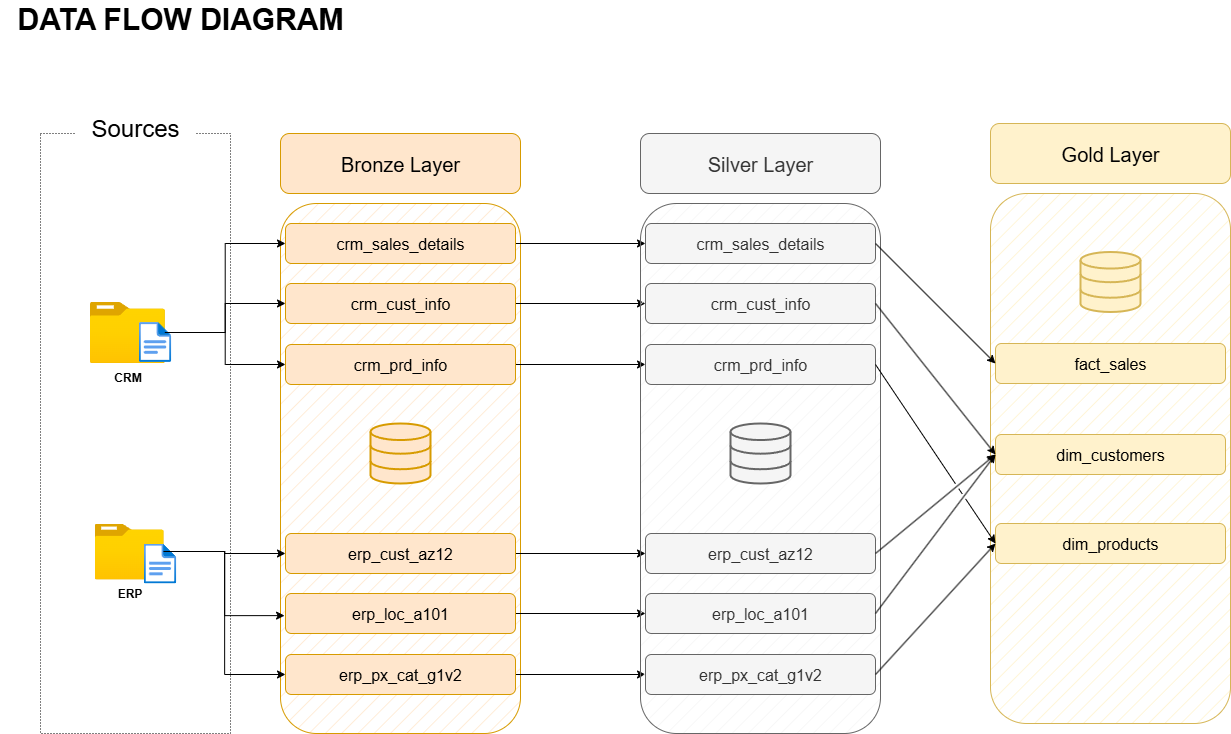

The diagram above was exported from draw.io. Its source (the exported page's mxGraphModel, read from the mxfile embedded in the PNG):
<mxGraphModel dx="2037" dy="1201" grid="1" gridSize="10" guides="1" tooltips="1" connect="1" arrows="1" fold="1" page="1" pageScale="1" pageWidth="850" pageHeight="1100" math="0" shadow="0">
  <root>
    <mxCell id="0" />
    <mxCell id="1" parent="0" />
    <mxCell id="Q8YFQbNgBIpacVCls-57-47" value="&lt;b&gt;&lt;font style=&quot;font-size: 30px;&quot;&gt;DATA FLOW DIAGRAM&lt;/font&gt;&lt;/b&gt;" style="text;html=1;align=center;verticalAlign=middle;whiteSpace=wrap;rounded=0;" vertex="1" parent="1">
      <mxGeometry x="40" y="40" width="360" height="30" as="geometry" />
    </mxCell>
    <mxCell id="Q8YFQbNgBIpacVCls-57-48" value="" style="rounded=0;whiteSpace=wrap;html=1;fillColor=none;strokeColor=#000000;dashed=1;dashPattern=1 2;" vertex="1" parent="1">
      <mxGeometry x="80" y="170" width="190" height="600" as="geometry" />
    </mxCell>
    <mxCell id="Q8YFQbNgBIpacVCls-57-49" value="&lt;font style=&quot;font-size: 24px;&quot;&gt;Sources&lt;/font&gt;" style="rounded=0;whiteSpace=wrap;html=1;strokeColor=none;" vertex="1" parent="1">
      <mxGeometry x="115" y="150" width="120" height="30" as="geometry" />
    </mxCell>
    <mxCell id="Q8YFQbNgBIpacVCls-57-50" value="&lt;b&gt;CRM&lt;/b&gt;" style="image;aspect=fixed;html=1;points=[];align=center;fontSize=12;image=img/lib/azure2/general/Folder_Blank.svg;" vertex="1" parent="1">
      <mxGeometry x="129.26999999999998" y="338.5" width="75.16" height="61" as="geometry" />
    </mxCell>
    <mxCell id="Q8YFQbNgBIpacVCls-57-51" value="" style="image;aspect=fixed;html=1;points=[];align=center;fontSize=12;image=img/lib/azure2/general/File.svg;" vertex="1" parent="1">
      <mxGeometry x="178.26999999999998" y="358.5" width="32.46" height="40" as="geometry" />
    </mxCell>
    <mxCell id="Q8YFQbNgBIpacVCls-57-52" value="&lt;b&gt;ERP&lt;/b&gt;" style="image;aspect=fixed;html=1;points=[];align=center;fontSize=12;image=img/lib/azure2/general/Folder_Blank.svg;" vertex="1" parent="1">
      <mxGeometry x="134.26999999999998" y="560" width="69" height="56.00000000000001" as="geometry" />
    </mxCell>
    <mxCell id="Q8YFQbNgBIpacVCls-57-53" value="" style="image;aspect=fixed;html=1;points=[];align=center;fontSize=12;image=img/lib/azure2/general/File.svg;" vertex="1" parent="1">
      <mxGeometry x="183.26999999999998" y="580" width="32.46" height="40" as="geometry" />
    </mxCell>
    <mxCell id="Q8YFQbNgBIpacVCls-57-54" value="" style="rounded=1;whiteSpace=wrap;html=1;perimeterSpacing=1;fillStyle=hatch;fillColor=#ffe6cc;strokeColor=#d79b00;" vertex="1" parent="1">
      <mxGeometry x="320" y="240" width="240" height="530" as="geometry" />
    </mxCell>
    <mxCell id="Q8YFQbNgBIpacVCls-57-55" value="&lt;font style=&quot;font-size: 20px;&quot;&gt;Bronze Layer&lt;/font&gt;" style="rounded=1;whiteSpace=wrap;html=1;fillColor=#ffe6cc;strokeColor=#d79b00;" vertex="1" parent="1">
      <mxGeometry x="320" y="170" width="240" height="60" as="geometry" />
    </mxCell>
    <mxCell id="Q8YFQbNgBIpacVCls-57-56" style="edgeStyle=orthogonalEdgeStyle;rounded=0;orthogonalLoop=1;jettySize=auto;html=1;entryX=0;entryY=0.5;entryDx=0;entryDy=0;" edge="1" parent="1" source="Q8YFQbNgBIpacVCls-57-57" target="Q8YFQbNgBIpacVCls-57-77">
      <mxGeometry relative="1" as="geometry" />
    </mxCell>
    <mxCell id="Q8YFQbNgBIpacVCls-57-57" value="&lt;font style=&quot;font-size: 16px;&quot;&gt;crm_sales_details&lt;/font&gt;" style="rounded=1;whiteSpace=wrap;html=1;fillColor=#ffe6cc;strokeColor=#d79b00;" vertex="1" parent="1">
      <mxGeometry x="325" y="260" width="230" height="40" as="geometry" />
    </mxCell>
    <mxCell id="Q8YFQbNgBIpacVCls-57-58" style="edgeStyle=orthogonalEdgeStyle;rounded=0;orthogonalLoop=1;jettySize=auto;html=1;" edge="1" parent="1" source="Q8YFQbNgBIpacVCls-57-59" target="Q8YFQbNgBIpacVCls-57-78">
      <mxGeometry relative="1" as="geometry" />
    </mxCell>
    <mxCell id="Q8YFQbNgBIpacVCls-57-59" value="&lt;font style=&quot;font-size: 16px;&quot;&gt;crm_cust_info&lt;/font&gt;" style="rounded=1;whiteSpace=wrap;html=1;fillColor=#ffe6cc;strokeColor=#d79b00;" vertex="1" parent="1">
      <mxGeometry x="325" y="320" width="230" height="40" as="geometry" />
    </mxCell>
    <mxCell id="Q8YFQbNgBIpacVCls-57-60" style="edgeStyle=orthogonalEdgeStyle;rounded=0;orthogonalLoop=1;jettySize=auto;html=1;" edge="1" parent="1" source="Q8YFQbNgBIpacVCls-57-61" target="Q8YFQbNgBIpacVCls-57-79">
      <mxGeometry relative="1" as="geometry" />
    </mxCell>
    <mxCell id="Q8YFQbNgBIpacVCls-57-61" value="&lt;font style=&quot;font-size: 16px;&quot;&gt;crm_prd_info&lt;/font&gt;" style="rounded=1;whiteSpace=wrap;html=1;fillColor=#ffe6cc;strokeColor=#d79b00;" vertex="1" parent="1">
      <mxGeometry x="325" y="381" width="230" height="40" as="geometry" />
    </mxCell>
    <mxCell id="Q8YFQbNgBIpacVCls-57-62" style="edgeStyle=orthogonalEdgeStyle;rounded=0;orthogonalLoop=1;jettySize=auto;html=1;" edge="1" parent="1" source="Q8YFQbNgBIpacVCls-57-63" target="Q8YFQbNgBIpacVCls-57-80">
      <mxGeometry relative="1" as="geometry" />
    </mxCell>
    <mxCell id="Q8YFQbNgBIpacVCls-57-63" value="&lt;font style=&quot;font-size: 16px;&quot;&gt;erp_cust_az12&lt;/font&gt;" style="rounded=1;whiteSpace=wrap;html=1;fillColor=#ffe6cc;strokeColor=#d79b00;" vertex="1" parent="1">
      <mxGeometry x="325" y="570" width="230" height="40" as="geometry" />
    </mxCell>
    <mxCell id="Q8YFQbNgBIpacVCls-57-64" style="edgeStyle=orthogonalEdgeStyle;rounded=0;orthogonalLoop=1;jettySize=auto;html=1;" edge="1" parent="1" source="Q8YFQbNgBIpacVCls-57-65" target="Q8YFQbNgBIpacVCls-57-81">
      <mxGeometry relative="1" as="geometry" />
    </mxCell>
    <mxCell id="Q8YFQbNgBIpacVCls-57-65" value="&lt;font style=&quot;font-size: 16px;&quot;&gt;erp_loc_a101&lt;/font&gt;" style="rounded=1;whiteSpace=wrap;html=1;fillColor=#ffe6cc;strokeColor=#d79b00;" vertex="1" parent="1">
      <mxGeometry x="325" y="630" width="230" height="40" as="geometry" />
    </mxCell>
    <mxCell id="Q8YFQbNgBIpacVCls-57-66" style="edgeStyle=orthogonalEdgeStyle;rounded=0;orthogonalLoop=1;jettySize=auto;html=1;" edge="1" parent="1" source="Q8YFQbNgBIpacVCls-57-67" target="Q8YFQbNgBIpacVCls-57-82">
      <mxGeometry relative="1" as="geometry" />
    </mxCell>
    <mxCell id="Q8YFQbNgBIpacVCls-57-67" value="&lt;font style=&quot;font-size: 16px;&quot;&gt;erp_px_cat_g1v2&lt;/font&gt;" style="rounded=1;whiteSpace=wrap;html=1;fillColor=#ffe6cc;strokeColor=#d79b00;" vertex="1" parent="1">
      <mxGeometry x="325" y="691" width="230" height="40" as="geometry" />
    </mxCell>
    <mxCell id="Q8YFQbNgBIpacVCls-57-68" value="" style="html=1;verticalLabelPosition=bottom;align=center;labelBackgroundColor=#ffffff;verticalAlign=top;strokeWidth=2;strokeColor=#d79b00;shadow=0;dashed=0;shape=mxgraph.ios7.icons.data;fillColor=#ffe6cc;" vertex="1" parent="1">
      <mxGeometry x="410" y="460" width="60" height="60" as="geometry" />
    </mxCell>
    <mxCell id="Q8YFQbNgBIpacVCls-57-69" style="edgeStyle=orthogonalEdgeStyle;rounded=0;orthogonalLoop=1;jettySize=auto;html=1;entryX=0;entryY=0.5;entryDx=0;entryDy=0;" edge="1" parent="1" source="Q8YFQbNgBIpacVCls-57-52" target="Q8YFQbNgBIpacVCls-57-67">
      <mxGeometry relative="1" as="geometry" />
    </mxCell>
    <mxCell id="Q8YFQbNgBIpacVCls-57-70" style="edgeStyle=orthogonalEdgeStyle;rounded=0;orthogonalLoop=1;jettySize=auto;html=1;entryX=-0.004;entryY=0.553;entryDx=0;entryDy=0;entryPerimeter=0;" edge="1" parent="1" source="Q8YFQbNgBIpacVCls-57-52" target="Q8YFQbNgBIpacVCls-57-65">
      <mxGeometry relative="1" as="geometry" />
    </mxCell>
    <mxCell id="Q8YFQbNgBIpacVCls-57-71" style="edgeStyle=orthogonalEdgeStyle;rounded=0;orthogonalLoop=1;jettySize=auto;html=1;" edge="1" parent="1" source="Q8YFQbNgBIpacVCls-57-52" target="Q8YFQbNgBIpacVCls-57-63">
      <mxGeometry relative="1" as="geometry" />
    </mxCell>
    <mxCell id="Q8YFQbNgBIpacVCls-57-72" style="edgeStyle=orthogonalEdgeStyle;rounded=0;orthogonalLoop=1;jettySize=auto;html=1;entryX=0;entryY=0.5;entryDx=0;entryDy=0;" edge="1" parent="1" source="Q8YFQbNgBIpacVCls-57-50" target="Q8YFQbNgBIpacVCls-57-61">
      <mxGeometry relative="1" as="geometry" />
    </mxCell>
    <mxCell id="Q8YFQbNgBIpacVCls-57-73" style="edgeStyle=orthogonalEdgeStyle;rounded=0;orthogonalLoop=1;jettySize=auto;html=1;" edge="1" parent="1" source="Q8YFQbNgBIpacVCls-57-50" target="Q8YFQbNgBIpacVCls-57-59">
      <mxGeometry relative="1" as="geometry" />
    </mxCell>
    <mxCell id="Q8YFQbNgBIpacVCls-57-74" style="edgeStyle=orthogonalEdgeStyle;rounded=0;orthogonalLoop=1;jettySize=auto;html=1;entryX=0;entryY=0.5;entryDx=0;entryDy=0;" edge="1" parent="1" source="Q8YFQbNgBIpacVCls-57-50" target="Q8YFQbNgBIpacVCls-57-57">
      <mxGeometry relative="1" as="geometry" />
    </mxCell>
    <mxCell id="Q8YFQbNgBIpacVCls-57-75" value="" style="rounded=1;whiteSpace=wrap;html=1;perimeterSpacing=1;fillStyle=hatch;fillColor=#f5f5f5;strokeColor=#666666;fontColor=#333333;" vertex="1" parent="1">
      <mxGeometry x="680" y="240" width="240" height="530" as="geometry" />
    </mxCell>
    <mxCell id="Q8YFQbNgBIpacVCls-57-76" value="&lt;font style=&quot;font-size: 20px;&quot;&gt;Silver Layer&lt;/font&gt;" style="rounded=1;whiteSpace=wrap;html=1;fillColor=#f5f5f5;strokeColor=#666666;fontColor=#333333;" vertex="1" parent="1">
      <mxGeometry x="680" y="170" width="240" height="60" as="geometry" />
    </mxCell>
    <mxCell id="Q8YFQbNgBIpacVCls-57-77" value="&lt;font style=&quot;font-size: 16px;&quot;&gt;crm_sales_details&lt;/font&gt;" style="rounded=1;whiteSpace=wrap;html=1;fillColor=#f5f5f5;strokeColor=#666666;fontColor=#333333;" vertex="1" parent="1">
      <mxGeometry x="685" y="260" width="230" height="40" as="geometry" />
    </mxCell>
    <mxCell id="Q8YFQbNgBIpacVCls-57-78" value="&lt;font style=&quot;font-size: 16px;&quot;&gt;crm_cust_info&lt;/font&gt;" style="rounded=1;whiteSpace=wrap;html=1;fillColor=#f5f5f5;strokeColor=#666666;fontColor=#333333;" vertex="1" parent="1">
      <mxGeometry x="685" y="320" width="230" height="40" as="geometry" />
    </mxCell>
    <mxCell id="Q8YFQbNgBIpacVCls-57-79" value="&lt;font style=&quot;font-size: 16px;&quot;&gt;crm_prd_info&lt;/font&gt;" style="rounded=1;whiteSpace=wrap;html=1;fillColor=#f5f5f5;strokeColor=#666666;fontColor=#333333;" vertex="1" parent="1">
      <mxGeometry x="685" y="381" width="230" height="40" as="geometry" />
    </mxCell>
    <mxCell id="Q8YFQbNgBIpacVCls-57-80" value="&lt;font style=&quot;font-size: 16px;&quot;&gt;erp_cust_az12&lt;/font&gt;" style="rounded=1;whiteSpace=wrap;html=1;fillColor=#f5f5f5;strokeColor=#666666;fontColor=#333333;" vertex="1" parent="1">
      <mxGeometry x="685" y="570" width="230" height="40" as="geometry" />
    </mxCell>
    <mxCell id="Q8YFQbNgBIpacVCls-57-81" value="&lt;font style=&quot;font-size: 16px;&quot;&gt;erp_loc_a101&lt;/font&gt;" style="rounded=1;whiteSpace=wrap;html=1;fillColor=#f5f5f5;strokeColor=#666666;fontColor=#333333;" vertex="1" parent="1">
      <mxGeometry x="685" y="630" width="230" height="40" as="geometry" />
    </mxCell>
    <mxCell id="Q8YFQbNgBIpacVCls-57-82" value="&lt;font style=&quot;font-size: 16px;&quot;&gt;erp_px_cat_g1v2&lt;/font&gt;" style="rounded=1;whiteSpace=wrap;html=1;fillColor=#f5f5f5;strokeColor=#666666;fontColor=#333333;" vertex="1" parent="1">
      <mxGeometry x="685" y="691" width="230" height="40" as="geometry" />
    </mxCell>
    <mxCell id="Q8YFQbNgBIpacVCls-57-83" value="" style="html=1;verticalLabelPosition=bottom;align=center;labelBackgroundColor=#ffffff;verticalAlign=top;strokeWidth=2;strokeColor=#666666;shadow=0;dashed=0;shape=mxgraph.ios7.icons.data;fillColor=#f5f5f5;fontColor=#333333;" vertex="1" parent="1">
      <mxGeometry x="770" y="460" width="60" height="60" as="geometry" />
    </mxCell>
    <mxCell id="Q8YFQbNgBIpacVCls-57-84" value="" style="rounded=1;whiteSpace=wrap;html=1;perimeterSpacing=1;fillStyle=hatch;fillColor=#fff2cc;strokeColor=#d6b656;" vertex="1" parent="1">
      <mxGeometry x="1030" y="230" width="240" height="530" as="geometry" />
    </mxCell>
    <mxCell id="Q8YFQbNgBIpacVCls-57-85" value="&lt;font style=&quot;font-size: 20px;&quot;&gt;Gold Layer&lt;/font&gt;" style="rounded=1;whiteSpace=wrap;html=1;fillColor=#fff2cc;strokeColor=#d6b656;" vertex="1" parent="1">
      <mxGeometry x="1030" y="160" width="240" height="60" as="geometry" />
    </mxCell>
    <mxCell id="Q8YFQbNgBIpacVCls-57-86" value="&lt;font style=&quot;font-size: 16px;&quot;&gt;fact_sales&lt;/font&gt;" style="rounded=1;whiteSpace=wrap;html=1;fillColor=#fff2cc;strokeColor=#d6b656;" vertex="1" parent="1">
      <mxGeometry x="1035" y="380" width="230" height="40" as="geometry" />
    </mxCell>
    <mxCell id="Q8YFQbNgBIpacVCls-57-87" value="&lt;font style=&quot;font-size: 16px;&quot;&gt;dim_customers&lt;/font&gt;" style="rounded=1;whiteSpace=wrap;html=1;fillColor=#fff2cc;strokeColor=#d6b656;" vertex="1" parent="1">
      <mxGeometry x="1035" y="471" width="230" height="40" as="geometry" />
    </mxCell>
    <mxCell id="Q8YFQbNgBIpacVCls-57-88" value="&lt;font style=&quot;font-size: 16px;&quot;&gt;dim_products&lt;/font&gt;" style="rounded=1;whiteSpace=wrap;html=1;fillColor=#fff2cc;strokeColor=#d6b656;" vertex="1" parent="1">
      <mxGeometry x="1035" y="560" width="230" height="40" as="geometry" />
    </mxCell>
    <mxCell id="Q8YFQbNgBIpacVCls-57-89" value="" style="html=1;verticalLabelPosition=bottom;align=center;labelBackgroundColor=#ffffff;verticalAlign=top;strokeWidth=2;strokeColor=#d6b656;shadow=0;dashed=0;shape=mxgraph.ios7.icons.data;fillColor=#fff2cc;" vertex="1" parent="1">
      <mxGeometry x="1120" y="288.5" width="60" height="60" as="geometry" />
    </mxCell>
    <mxCell id="Q8YFQbNgBIpacVCls-57-90" value="" style="endArrow=classic;html=1;rounded=0;exitX=1;exitY=0.5;exitDx=0;exitDy=0;entryX=0;entryY=0.5;entryDx=0;entryDy=0;jumpStyle=gap;" edge="1" parent="1" source="Q8YFQbNgBIpacVCls-57-77" target="Q8YFQbNgBIpacVCls-57-86">
      <mxGeometry width="50" height="50" relative="1" as="geometry">
        <mxPoint x="930" y="510" as="sourcePoint" />
        <mxPoint x="980" y="460" as="targetPoint" />
      </mxGeometry>
    </mxCell>
    <mxCell id="Q8YFQbNgBIpacVCls-57-91" value="" style="endArrow=classic;html=1;rounded=0;exitX=1;exitY=0.5;exitDx=0;exitDy=0;entryX=0;entryY=0.5;entryDx=0;entryDy=0;jumpStyle=gap;" edge="1" parent="1" source="Q8YFQbNgBIpacVCls-57-78" target="Q8YFQbNgBIpacVCls-57-87">
      <mxGeometry width="50" height="50" relative="1" as="geometry">
        <mxPoint x="930" y="390" as="sourcePoint" />
        <mxPoint x="1020" y="520" as="targetPoint" />
      </mxGeometry>
    </mxCell>
    <mxCell id="Q8YFQbNgBIpacVCls-57-92" value="" style="endArrow=classic;html=1;rounded=0;exitX=1;exitY=0.5;exitDx=0;exitDy=0;entryX=0;entryY=0.5;entryDx=0;entryDy=0;jumpStyle=gap;" edge="1" parent="1" source="Q8YFQbNgBIpacVCls-57-80" target="Q8YFQbNgBIpacVCls-57-87">
      <mxGeometry width="50" height="50" relative="1" as="geometry">
        <mxPoint x="950" y="400" as="sourcePoint" />
        <mxPoint x="1040" y="561" as="targetPoint" />
      </mxGeometry>
    </mxCell>
    <mxCell id="Q8YFQbNgBIpacVCls-57-93" value="" style="endArrow=classic;html=1;rounded=0;exitX=1;exitY=0.5;exitDx=0;exitDy=0;entryX=0;entryY=0.5;entryDx=0;entryDy=0;jumpStyle=gap;" edge="1" parent="1" source="Q8YFQbNgBIpacVCls-57-81" target="Q8YFQbNgBIpacVCls-57-87">
      <mxGeometry width="50" height="50" relative="1" as="geometry">
        <mxPoint x="950" y="669" as="sourcePoint" />
        <mxPoint x="1070" y="570" as="targetPoint" />
      </mxGeometry>
    </mxCell>
    <mxCell id="Q8YFQbNgBIpacVCls-57-94" value="" style="endArrow=classic;html=1;rounded=0;exitX=1;exitY=0.5;exitDx=0;exitDy=0;entryX=0;entryY=0.5;entryDx=0;entryDy=0;jumpStyle=gap;" edge="1" parent="1" source="Q8YFQbNgBIpacVCls-57-79" target="Q8YFQbNgBIpacVCls-57-88">
      <mxGeometry width="50" height="50" relative="1" as="geometry">
        <mxPoint x="980" y="410" as="sourcePoint" />
        <mxPoint x="1100" y="561" as="targetPoint" />
      </mxGeometry>
    </mxCell>
    <mxCell id="Q8YFQbNgBIpacVCls-57-95" value="" style="endArrow=classic;html=1;rounded=0;exitX=1;exitY=0.5;exitDx=0;exitDy=0;entryX=0;entryY=0.5;entryDx=0;entryDy=0;jumpStyle=gap;" edge="1" parent="1" source="Q8YFQbNgBIpacVCls-57-82" target="Q8YFQbNgBIpacVCls-57-88">
      <mxGeometry width="50" height="50" relative="1" as="geometry">
        <mxPoint x="1020" y="550" as="sourcePoint" />
        <mxPoint x="1140" y="729" as="targetPoint" />
      </mxGeometry>
    </mxCell>
  </root>
</mxGraphModel>